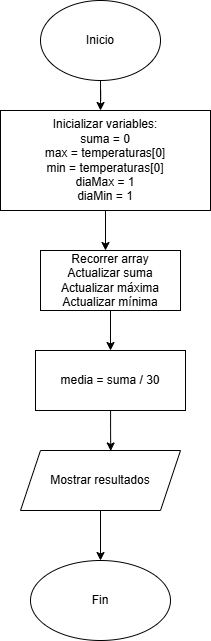

The diagram above was exported from draw.io. Its source (the exported page's mxGraphModel, read from the mxfile embedded in the PNG):
<mxGraphModel dx="1191" dy="765" grid="1" gridSize="10" guides="1" tooltips="1" connect="1" arrows="1" fold="1" page="1" pageScale="1" pageWidth="850" pageHeight="1100" math="0" shadow="0">
  <root>
    <mxCell id="0" />
    <mxCell id="1" parent="0" />
    <mxCell id="7h2wRvqCkEgTpdTIBbIJ-4" edge="1" parent="1" source="7h2wRvqCkEgTpdTIBbIJ-1" style="edgeStyle=orthogonalEdgeStyle;rounded=0;orthogonalLoop=1;jettySize=auto;html=1;">
      <mxGeometry relative="1" as="geometry">
        <mxPoint x="380" y="150" as="targetPoint" />
      </mxGeometry>
    </mxCell>
    <mxCell id="7h2wRvqCkEgTpdTIBbIJ-1" parent="1" style="ellipse;whiteSpace=wrap;html=1;" value="Inicio" vertex="1">
      <mxGeometry height="80" width="120" x="320" y="40" as="geometry" />
    </mxCell>
    <mxCell id="cE_tILc0kNXrsAOaRDTS-1" edge="1" parent="1" source="7h2wRvqCkEgTpdTIBbIJ-7" style="edgeStyle=orthogonalEdgeStyle;rounded=0;orthogonalLoop=1;jettySize=auto;html=1;">
      <mxGeometry relative="1" as="geometry">
        <mxPoint x="384.9999999999998" y="290.0000000000001" as="targetPoint" />
      </mxGeometry>
    </mxCell>
    <mxCell id="7h2wRvqCkEgTpdTIBbIJ-7" parent="1" style="rounded=0;whiteSpace=wrap;html=1;" value="&lt;span data-start=&quot;324&quot; data-end=&quot;349&quot; style=&quot;&quot;&gt;Inicializar variables:&lt;/span&gt;&lt;br&gt;suma = 0&lt;br&gt;max = temperaturas[0]&lt;br&gt;min = temperaturas[0]&lt;div&gt;diaMax = 1&lt;/div&gt;&lt;div&gt;diaMin = 1&lt;/div&gt;" vertex="1">
      <mxGeometry height="100" width="210" x="280" y="150" as="geometry" />
    </mxCell>
    <mxCell id="7h2wRvqCkEgTpdTIBbIJ-22" parent="1" style="rounded=0;whiteSpace=wrap;html=1;" value="media = suma / 30" vertex="1">
      <mxGeometry height="60" width="150" x="315" y="390" as="geometry" />
    </mxCell>
    <mxCell id="cE_tILc0kNXrsAOaRDTS-9" edge="1" parent="1" source="7h2wRvqCkEgTpdTIBbIJ-26" style="edgeStyle=orthogonalEdgeStyle;rounded=0;orthogonalLoop=1;jettySize=auto;html=1;entryX=0.5;entryY=0;entryDx=0;entryDy=0;" target="7h2wRvqCkEgTpdTIBbIJ-29">
      <mxGeometry relative="1" as="geometry" />
    </mxCell>
    <mxCell id="7h2wRvqCkEgTpdTIBbIJ-26" parent="1" style="shape=parallelogram;perimeter=parallelogramPerimeter;whiteSpace=wrap;html=1;fixedSize=1;" value="Mostrar resultados" vertex="1">
      <mxGeometry height="60" width="160" x="300" y="490" as="geometry" />
    </mxCell>
    <mxCell id="7h2wRvqCkEgTpdTIBbIJ-29" parent="1" style="ellipse;whiteSpace=wrap;html=1;" value="Fin" vertex="1">
      <mxGeometry height="80" width="140" x="310" y="600" as="geometry" />
    </mxCell>
    <mxCell id="cE_tILc0kNXrsAOaRDTS-6" edge="1" parent="1" source="cE_tILc0kNXrsAOaRDTS-4" style="edgeStyle=orthogonalEdgeStyle;rounded=0;orthogonalLoop=1;jettySize=auto;html=1;" target="7h2wRvqCkEgTpdTIBbIJ-22">
      <mxGeometry relative="1" as="geometry" />
    </mxCell>
    <mxCell id="cE_tILc0kNXrsAOaRDTS-4" parent="1" style="rounded=0;whiteSpace=wrap;html=1;" value="Recorrer array&lt;br&gt;Actualizar suma&lt;br&gt;Actualizar máxima&lt;br&gt;Actualizar mínima" vertex="1">
      <mxGeometry height="60" width="140" x="320" y="290" as="geometry" />
    </mxCell>
    <mxCell id="cE_tILc0kNXrsAOaRDTS-7" edge="1" parent="1" source="7h2wRvqCkEgTpdTIBbIJ-22" style="edgeStyle=orthogonalEdgeStyle;rounded=0;orthogonalLoop=1;jettySize=auto;html=1;entryX=0.564;entryY=0.008;entryDx=0;entryDy=0;entryPerimeter=0;" target="7h2wRvqCkEgTpdTIBbIJ-26">
      <mxGeometry relative="1" as="geometry" />
    </mxCell>
  </root>
</mxGraphModel>